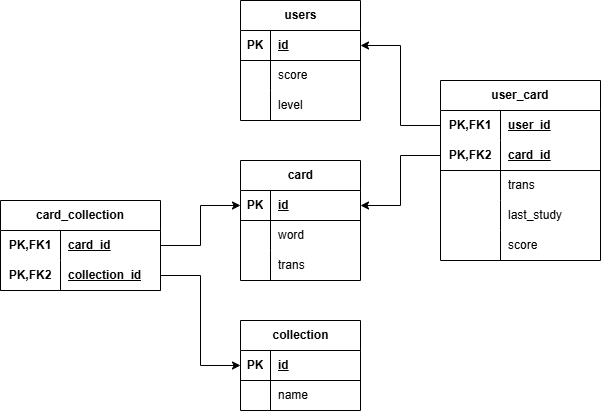

The diagram above was exported from draw.io. Its source (the exported page's mxGraphModel, read from the mxfile embedded in the PNG):
<mxGraphModel dx="1050" dy="565" grid="1" gridSize="10" guides="1" tooltips="1" connect="1" arrows="1" fold="1" page="1" pageScale="1" pageWidth="827" pageHeight="1169" math="0" shadow="0">
  <root>
    <mxCell id="0" />
    <mxCell id="1" parent="0" />
    <mxCell id="vI9JbQurrg4Ez6b8VhRd-1" value="card" style="shape=table;startSize=30;container=1;collapsible=1;childLayout=tableLayout;fixedRows=1;rowLines=0;fontStyle=1;align=center;resizeLast=1;html=1;" vertex="1" parent="1">
      <mxGeometry x="360" y="200" width="120" height="120" as="geometry" />
    </mxCell>
    <mxCell id="vI9JbQurrg4Ez6b8VhRd-2" value="" style="shape=tableRow;horizontal=0;startSize=0;swimlaneHead=0;swimlaneBody=0;fillColor=none;collapsible=0;dropTarget=0;points=[[0,0.5],[1,0.5]];portConstraint=eastwest;top=0;left=0;right=0;bottom=1;" vertex="1" parent="vI9JbQurrg4Ez6b8VhRd-1">
      <mxGeometry y="30" width="120" height="30" as="geometry" />
    </mxCell>
    <mxCell id="vI9JbQurrg4Ez6b8VhRd-3" value="PK" style="shape=partialRectangle;connectable=0;fillColor=none;top=0;left=0;bottom=0;right=0;fontStyle=1;overflow=hidden;whiteSpace=wrap;html=1;" vertex="1" parent="vI9JbQurrg4Ez6b8VhRd-2">
      <mxGeometry width="30" height="30" as="geometry">
        <mxRectangle width="30" height="30" as="alternateBounds" />
      </mxGeometry>
    </mxCell>
    <mxCell id="vI9JbQurrg4Ez6b8VhRd-4" value="id" style="shape=partialRectangle;connectable=0;fillColor=none;top=0;left=0;bottom=0;right=0;align=left;spacingLeft=6;fontStyle=5;overflow=hidden;whiteSpace=wrap;html=1;" vertex="1" parent="vI9JbQurrg4Ez6b8VhRd-2">
      <mxGeometry x="30" width="90" height="30" as="geometry">
        <mxRectangle width="90" height="30" as="alternateBounds" />
      </mxGeometry>
    </mxCell>
    <mxCell id="vI9JbQurrg4Ez6b8VhRd-5" value="" style="shape=tableRow;horizontal=0;startSize=0;swimlaneHead=0;swimlaneBody=0;fillColor=none;collapsible=0;dropTarget=0;points=[[0,0.5],[1,0.5]];portConstraint=eastwest;top=0;left=0;right=0;bottom=0;" vertex="1" parent="vI9JbQurrg4Ez6b8VhRd-1">
      <mxGeometry y="60" width="120" height="30" as="geometry" />
    </mxCell>
    <mxCell id="vI9JbQurrg4Ez6b8VhRd-6" value="" style="shape=partialRectangle;connectable=0;fillColor=none;top=0;left=0;bottom=0;right=0;editable=1;overflow=hidden;whiteSpace=wrap;html=1;" vertex="1" parent="vI9JbQurrg4Ez6b8VhRd-5">
      <mxGeometry width="30" height="30" as="geometry">
        <mxRectangle width="30" height="30" as="alternateBounds" />
      </mxGeometry>
    </mxCell>
    <mxCell id="vI9JbQurrg4Ez6b8VhRd-7" value="word" style="shape=partialRectangle;connectable=0;fillColor=none;top=0;left=0;bottom=0;right=0;align=left;spacingLeft=6;overflow=hidden;whiteSpace=wrap;html=1;" vertex="1" parent="vI9JbQurrg4Ez6b8VhRd-5">
      <mxGeometry x="30" width="90" height="30" as="geometry">
        <mxRectangle width="90" height="30" as="alternateBounds" />
      </mxGeometry>
    </mxCell>
    <mxCell id="vI9JbQurrg4Ez6b8VhRd-8" value="" style="shape=tableRow;horizontal=0;startSize=0;swimlaneHead=0;swimlaneBody=0;fillColor=none;collapsible=0;dropTarget=0;points=[[0,0.5],[1,0.5]];portConstraint=eastwest;top=0;left=0;right=0;bottom=0;" vertex="1" parent="vI9JbQurrg4Ez6b8VhRd-1">
      <mxGeometry y="90" width="120" height="30" as="geometry" />
    </mxCell>
    <mxCell id="vI9JbQurrg4Ez6b8VhRd-9" value="" style="shape=partialRectangle;connectable=0;fillColor=none;top=0;left=0;bottom=0;right=0;editable=1;overflow=hidden;whiteSpace=wrap;html=1;" vertex="1" parent="vI9JbQurrg4Ez6b8VhRd-8">
      <mxGeometry width="30" height="30" as="geometry">
        <mxRectangle width="30" height="30" as="alternateBounds" />
      </mxGeometry>
    </mxCell>
    <mxCell id="vI9JbQurrg4Ez6b8VhRd-10" value="trans" style="shape=partialRectangle;connectable=0;fillColor=none;top=0;left=0;bottom=0;right=0;align=left;spacingLeft=6;overflow=hidden;whiteSpace=wrap;html=1;" vertex="1" parent="vI9JbQurrg4Ez6b8VhRd-8">
      <mxGeometry x="30" width="90" height="30" as="geometry">
        <mxRectangle width="90" height="30" as="alternateBounds" />
      </mxGeometry>
    </mxCell>
    <mxCell id="vI9JbQurrg4Ez6b8VhRd-14" value="c&lt;span style=&quot;background-color: transparent; color: light-dark(rgb(0, 0, 0), rgb(255, 255, 255));&quot;&gt;ollection&lt;/span&gt;" style="shape=table;startSize=30;container=1;collapsible=1;childLayout=tableLayout;fixedRows=1;rowLines=0;fontStyle=1;align=center;resizeLast=1;html=1;" vertex="1" parent="1">
      <mxGeometry x="360" y="360" width="120" height="90" as="geometry" />
    </mxCell>
    <mxCell id="vI9JbQurrg4Ez6b8VhRd-15" value="" style="shape=tableRow;horizontal=0;startSize=0;swimlaneHead=0;swimlaneBody=0;fillColor=none;collapsible=0;dropTarget=0;points=[[0,0.5],[1,0.5]];portConstraint=eastwest;top=0;left=0;right=0;bottom=1;" vertex="1" parent="vI9JbQurrg4Ez6b8VhRd-14">
      <mxGeometry y="30" width="120" height="30" as="geometry" />
    </mxCell>
    <mxCell id="vI9JbQurrg4Ez6b8VhRd-16" value="PK" style="shape=partialRectangle;connectable=0;fillColor=none;top=0;left=0;bottom=0;right=0;fontStyle=1;overflow=hidden;whiteSpace=wrap;html=1;" vertex="1" parent="vI9JbQurrg4Ez6b8VhRd-15">
      <mxGeometry width="30" height="30" as="geometry">
        <mxRectangle width="30" height="30" as="alternateBounds" />
      </mxGeometry>
    </mxCell>
    <mxCell id="vI9JbQurrg4Ez6b8VhRd-17" value="id" style="shape=partialRectangle;connectable=0;fillColor=none;top=0;left=0;bottom=0;right=0;align=left;spacingLeft=6;fontStyle=5;overflow=hidden;whiteSpace=wrap;html=1;" vertex="1" parent="vI9JbQurrg4Ez6b8VhRd-15">
      <mxGeometry x="30" width="90" height="30" as="geometry">
        <mxRectangle width="90" height="30" as="alternateBounds" />
      </mxGeometry>
    </mxCell>
    <mxCell id="vI9JbQurrg4Ez6b8VhRd-18" value="" style="shape=tableRow;horizontal=0;startSize=0;swimlaneHead=0;swimlaneBody=0;fillColor=none;collapsible=0;dropTarget=0;points=[[0,0.5],[1,0.5]];portConstraint=eastwest;top=0;left=0;right=0;bottom=0;" vertex="1" parent="vI9JbQurrg4Ez6b8VhRd-14">
      <mxGeometry y="60" width="120" height="30" as="geometry" />
    </mxCell>
    <mxCell id="vI9JbQurrg4Ez6b8VhRd-19" value="" style="shape=partialRectangle;connectable=0;fillColor=none;top=0;left=0;bottom=0;right=0;editable=1;overflow=hidden;whiteSpace=wrap;html=1;" vertex="1" parent="vI9JbQurrg4Ez6b8VhRd-18">
      <mxGeometry width="30" height="30" as="geometry">
        <mxRectangle width="30" height="30" as="alternateBounds" />
      </mxGeometry>
    </mxCell>
    <mxCell id="vI9JbQurrg4Ez6b8VhRd-20" value="name" style="shape=partialRectangle;connectable=0;fillColor=none;top=0;left=0;bottom=0;right=0;align=left;spacingLeft=6;overflow=hidden;whiteSpace=wrap;html=1;" vertex="1" parent="vI9JbQurrg4Ez6b8VhRd-18">
      <mxGeometry x="30" width="90" height="30" as="geometry">
        <mxRectangle width="90" height="30" as="alternateBounds" />
      </mxGeometry>
    </mxCell>
    <mxCell id="vI9JbQurrg4Ez6b8VhRd-27" value="users" style="shape=table;startSize=30;container=1;collapsible=1;childLayout=tableLayout;fixedRows=1;rowLines=0;fontStyle=1;align=center;resizeLast=1;html=1;" vertex="1" parent="1">
      <mxGeometry x="360" y="40" width="120" height="120" as="geometry" />
    </mxCell>
    <mxCell id="vI9JbQurrg4Ez6b8VhRd-28" value="" style="shape=tableRow;horizontal=0;startSize=0;swimlaneHead=0;swimlaneBody=0;fillColor=none;collapsible=0;dropTarget=0;points=[[0,0.5],[1,0.5]];portConstraint=eastwest;top=0;left=0;right=0;bottom=1;" vertex="1" parent="vI9JbQurrg4Ez6b8VhRd-27">
      <mxGeometry y="30" width="120" height="30" as="geometry" />
    </mxCell>
    <mxCell id="vI9JbQurrg4Ez6b8VhRd-29" value="PK" style="shape=partialRectangle;connectable=0;fillColor=none;top=0;left=0;bottom=0;right=0;fontStyle=1;overflow=hidden;whiteSpace=wrap;html=1;" vertex="1" parent="vI9JbQurrg4Ez6b8VhRd-28">
      <mxGeometry width="30" height="30" as="geometry">
        <mxRectangle width="30" height="30" as="alternateBounds" />
      </mxGeometry>
    </mxCell>
    <mxCell id="vI9JbQurrg4Ez6b8VhRd-30" value="id" style="shape=partialRectangle;connectable=0;fillColor=none;top=0;left=0;bottom=0;right=0;align=left;spacingLeft=6;fontStyle=5;overflow=hidden;whiteSpace=wrap;html=1;" vertex="1" parent="vI9JbQurrg4Ez6b8VhRd-28">
      <mxGeometry x="30" width="90" height="30" as="geometry">
        <mxRectangle width="90" height="30" as="alternateBounds" />
      </mxGeometry>
    </mxCell>
    <mxCell id="vI9JbQurrg4Ez6b8VhRd-31" value="" style="shape=tableRow;horizontal=0;startSize=0;swimlaneHead=0;swimlaneBody=0;fillColor=none;collapsible=0;dropTarget=0;points=[[0,0.5],[1,0.5]];portConstraint=eastwest;top=0;left=0;right=0;bottom=0;" vertex="1" parent="vI9JbQurrg4Ez6b8VhRd-27">
      <mxGeometry y="60" width="120" height="30" as="geometry" />
    </mxCell>
    <mxCell id="vI9JbQurrg4Ez6b8VhRd-32" value="" style="shape=partialRectangle;connectable=0;fillColor=none;top=0;left=0;bottom=0;right=0;editable=1;overflow=hidden;whiteSpace=wrap;html=1;" vertex="1" parent="vI9JbQurrg4Ez6b8VhRd-31">
      <mxGeometry width="30" height="30" as="geometry">
        <mxRectangle width="30" height="30" as="alternateBounds" />
      </mxGeometry>
    </mxCell>
    <mxCell id="vI9JbQurrg4Ez6b8VhRd-33" value="score" style="shape=partialRectangle;connectable=0;fillColor=none;top=0;left=0;bottom=0;right=0;align=left;spacingLeft=6;overflow=hidden;whiteSpace=wrap;html=1;" vertex="1" parent="vI9JbQurrg4Ez6b8VhRd-31">
      <mxGeometry x="30" width="90" height="30" as="geometry">
        <mxRectangle width="90" height="30" as="alternateBounds" />
      </mxGeometry>
    </mxCell>
    <mxCell id="vI9JbQurrg4Ez6b8VhRd-34" value="" style="shape=tableRow;horizontal=0;startSize=0;swimlaneHead=0;swimlaneBody=0;fillColor=none;collapsible=0;dropTarget=0;points=[[0,0.5],[1,0.5]];portConstraint=eastwest;top=0;left=0;right=0;bottom=0;" vertex="1" parent="vI9JbQurrg4Ez6b8VhRd-27">
      <mxGeometry y="90" width="120" height="30" as="geometry" />
    </mxCell>
    <mxCell id="vI9JbQurrg4Ez6b8VhRd-35" value="" style="shape=partialRectangle;connectable=0;fillColor=none;top=0;left=0;bottom=0;right=0;editable=1;overflow=hidden;whiteSpace=wrap;html=1;" vertex="1" parent="vI9JbQurrg4Ez6b8VhRd-34">
      <mxGeometry width="30" height="30" as="geometry">
        <mxRectangle width="30" height="30" as="alternateBounds" />
      </mxGeometry>
    </mxCell>
    <mxCell id="vI9JbQurrg4Ez6b8VhRd-36" value="level" style="shape=partialRectangle;connectable=0;fillColor=none;top=0;left=0;bottom=0;right=0;align=left;spacingLeft=6;overflow=hidden;whiteSpace=wrap;html=1;" vertex="1" parent="vI9JbQurrg4Ez6b8VhRd-34">
      <mxGeometry x="30" width="90" height="30" as="geometry">
        <mxRectangle width="90" height="30" as="alternateBounds" />
      </mxGeometry>
    </mxCell>
    <mxCell id="vI9JbQurrg4Ez6b8VhRd-40" value="card_collection" style="shape=table;startSize=30;container=1;collapsible=1;childLayout=tableLayout;fixedRows=1;rowLines=0;fontStyle=1;align=center;resizeLast=1;html=1;whiteSpace=wrap;" vertex="1" parent="1">
      <mxGeometry x="120" y="240" width="160" height="90" as="geometry" />
    </mxCell>
    <mxCell id="vI9JbQurrg4Ez6b8VhRd-41" value="" style="shape=tableRow;horizontal=0;startSize=0;swimlaneHead=0;swimlaneBody=0;fillColor=none;collapsible=0;dropTarget=0;points=[[0,0.5],[1,0.5]];portConstraint=eastwest;top=0;left=0;right=0;bottom=0;html=1;" vertex="1" parent="vI9JbQurrg4Ez6b8VhRd-40">
      <mxGeometry y="30" width="160" height="30" as="geometry" />
    </mxCell>
    <mxCell id="vI9JbQurrg4Ez6b8VhRd-42" value="PK,FK1" style="shape=partialRectangle;connectable=0;fillColor=none;top=0;left=0;bottom=0;right=0;fontStyle=1;overflow=hidden;html=1;whiteSpace=wrap;" vertex="1" parent="vI9JbQurrg4Ez6b8VhRd-41">
      <mxGeometry width="60" height="30" as="geometry">
        <mxRectangle width="60" height="30" as="alternateBounds" />
      </mxGeometry>
    </mxCell>
    <mxCell id="vI9JbQurrg4Ez6b8VhRd-43" value="card_id" style="shape=partialRectangle;connectable=0;fillColor=none;top=0;left=0;bottom=0;right=0;align=left;spacingLeft=6;fontStyle=5;overflow=hidden;html=1;whiteSpace=wrap;" vertex="1" parent="vI9JbQurrg4Ez6b8VhRd-41">
      <mxGeometry x="60" width="100" height="30" as="geometry">
        <mxRectangle width="100" height="30" as="alternateBounds" />
      </mxGeometry>
    </mxCell>
    <mxCell id="vI9JbQurrg4Ez6b8VhRd-44" value="" style="shape=tableRow;horizontal=0;startSize=0;swimlaneHead=0;swimlaneBody=0;fillColor=none;collapsible=0;dropTarget=0;points=[[0,0.5],[1,0.5]];portConstraint=eastwest;top=0;left=0;right=0;bottom=1;html=1;" vertex="1" parent="vI9JbQurrg4Ez6b8VhRd-40">
      <mxGeometry y="60" width="160" height="30" as="geometry" />
    </mxCell>
    <mxCell id="vI9JbQurrg4Ez6b8VhRd-45" value="PK,FK2" style="shape=partialRectangle;connectable=0;fillColor=none;top=0;left=0;bottom=0;right=0;fontStyle=1;overflow=hidden;html=1;whiteSpace=wrap;" vertex="1" parent="vI9JbQurrg4Ez6b8VhRd-44">
      <mxGeometry width="60" height="30" as="geometry">
        <mxRectangle width="60" height="30" as="alternateBounds" />
      </mxGeometry>
    </mxCell>
    <mxCell id="vI9JbQurrg4Ez6b8VhRd-46" value="collection_id" style="shape=partialRectangle;connectable=0;fillColor=none;top=0;left=0;bottom=0;right=0;align=left;spacingLeft=6;fontStyle=5;overflow=hidden;html=1;whiteSpace=wrap;" vertex="1" parent="vI9JbQurrg4Ez6b8VhRd-44">
      <mxGeometry x="60" width="100" height="30" as="geometry">
        <mxRectangle width="100" height="30" as="alternateBounds" />
      </mxGeometry>
    </mxCell>
    <mxCell id="vI9JbQurrg4Ez6b8VhRd-53" value="user_card" style="shape=table;startSize=30;container=1;collapsible=1;childLayout=tableLayout;fixedRows=1;rowLines=0;fontStyle=1;align=center;resizeLast=1;html=1;whiteSpace=wrap;" vertex="1" parent="1">
      <mxGeometry x="560" y="120" width="160" height="180" as="geometry" />
    </mxCell>
    <mxCell id="vI9JbQurrg4Ez6b8VhRd-54" value="" style="shape=tableRow;horizontal=0;startSize=0;swimlaneHead=0;swimlaneBody=0;fillColor=none;collapsible=0;dropTarget=0;points=[[0,0.5],[1,0.5]];portConstraint=eastwest;top=0;left=0;right=0;bottom=0;html=1;" vertex="1" parent="vI9JbQurrg4Ez6b8VhRd-53">
      <mxGeometry y="30" width="160" height="30" as="geometry" />
    </mxCell>
    <mxCell id="vI9JbQurrg4Ez6b8VhRd-55" value="PK,FK1" style="shape=partialRectangle;connectable=0;fillColor=none;top=0;left=0;bottom=0;right=0;fontStyle=1;overflow=hidden;html=1;whiteSpace=wrap;" vertex="1" parent="vI9JbQurrg4Ez6b8VhRd-54">
      <mxGeometry width="60" height="30" as="geometry">
        <mxRectangle width="60" height="30" as="alternateBounds" />
      </mxGeometry>
    </mxCell>
    <mxCell id="vI9JbQurrg4Ez6b8VhRd-56" value="user_id" style="shape=partialRectangle;connectable=0;fillColor=none;top=0;left=0;bottom=0;right=0;align=left;spacingLeft=6;fontStyle=5;overflow=hidden;html=1;whiteSpace=wrap;" vertex="1" parent="vI9JbQurrg4Ez6b8VhRd-54">
      <mxGeometry x="60" width="100" height="30" as="geometry">
        <mxRectangle width="100" height="30" as="alternateBounds" />
      </mxGeometry>
    </mxCell>
    <mxCell id="vI9JbQurrg4Ez6b8VhRd-57" value="" style="shape=tableRow;horizontal=0;startSize=0;swimlaneHead=0;swimlaneBody=0;fillColor=none;collapsible=0;dropTarget=0;points=[[0,0.5],[1,0.5]];portConstraint=eastwest;top=0;left=0;right=0;bottom=1;html=1;" vertex="1" parent="vI9JbQurrg4Ez6b8VhRd-53">
      <mxGeometry y="60" width="160" height="30" as="geometry" />
    </mxCell>
    <mxCell id="vI9JbQurrg4Ez6b8VhRd-58" value="PK,FK2" style="shape=partialRectangle;connectable=0;fillColor=none;top=0;left=0;bottom=0;right=0;fontStyle=1;overflow=hidden;html=1;whiteSpace=wrap;" vertex="1" parent="vI9JbQurrg4Ez6b8VhRd-57">
      <mxGeometry width="60" height="30" as="geometry">
        <mxRectangle width="60" height="30" as="alternateBounds" />
      </mxGeometry>
    </mxCell>
    <mxCell id="vI9JbQurrg4Ez6b8VhRd-59" value="card_id" style="shape=partialRectangle;connectable=0;fillColor=none;top=0;left=0;bottom=0;right=0;align=left;spacingLeft=6;fontStyle=5;overflow=hidden;html=1;whiteSpace=wrap;" vertex="1" parent="vI9JbQurrg4Ez6b8VhRd-57">
      <mxGeometry x="60" width="100" height="30" as="geometry">
        <mxRectangle width="100" height="30" as="alternateBounds" />
      </mxGeometry>
    </mxCell>
    <mxCell id="vI9JbQurrg4Ez6b8VhRd-60" value="" style="shape=tableRow;horizontal=0;startSize=0;swimlaneHead=0;swimlaneBody=0;fillColor=none;collapsible=0;dropTarget=0;points=[[0,0.5],[1,0.5]];portConstraint=eastwest;top=0;left=0;right=0;bottom=0;html=1;" vertex="1" parent="vI9JbQurrg4Ez6b8VhRd-53">
      <mxGeometry y="90" width="160" height="30" as="geometry" />
    </mxCell>
    <mxCell id="vI9JbQurrg4Ez6b8VhRd-61" value="" style="shape=partialRectangle;connectable=0;fillColor=none;top=0;left=0;bottom=0;right=0;editable=1;overflow=hidden;html=1;whiteSpace=wrap;" vertex="1" parent="vI9JbQurrg4Ez6b8VhRd-60">
      <mxGeometry width="60" height="30" as="geometry">
        <mxRectangle width="60" height="30" as="alternateBounds" />
      </mxGeometry>
    </mxCell>
    <mxCell id="vI9JbQurrg4Ez6b8VhRd-62" value="trans" style="shape=partialRectangle;connectable=0;fillColor=none;top=0;left=0;bottom=0;right=0;align=left;spacingLeft=6;overflow=hidden;html=1;whiteSpace=wrap;" vertex="1" parent="vI9JbQurrg4Ez6b8VhRd-60">
      <mxGeometry x="60" width="100" height="30" as="geometry">
        <mxRectangle width="100" height="30" as="alternateBounds" />
      </mxGeometry>
    </mxCell>
    <mxCell id="vI9JbQurrg4Ez6b8VhRd-63" value="" style="shape=tableRow;horizontal=0;startSize=0;swimlaneHead=0;swimlaneBody=0;fillColor=none;collapsible=0;dropTarget=0;points=[[0,0.5],[1,0.5]];portConstraint=eastwest;top=0;left=0;right=0;bottom=0;html=1;" vertex="1" parent="vI9JbQurrg4Ez6b8VhRd-53">
      <mxGeometry y="120" width="160" height="30" as="geometry" />
    </mxCell>
    <mxCell id="vI9JbQurrg4Ez6b8VhRd-64" value="" style="shape=partialRectangle;connectable=0;fillColor=none;top=0;left=0;bottom=0;right=0;editable=1;overflow=hidden;html=1;whiteSpace=wrap;" vertex="1" parent="vI9JbQurrg4Ez6b8VhRd-63">
      <mxGeometry width="60" height="30" as="geometry">
        <mxRectangle width="60" height="30" as="alternateBounds" />
      </mxGeometry>
    </mxCell>
    <mxCell id="vI9JbQurrg4Ez6b8VhRd-65" value="last_study" style="shape=partialRectangle;connectable=0;fillColor=none;top=0;left=0;bottom=0;right=0;align=left;spacingLeft=6;overflow=hidden;html=1;whiteSpace=wrap;" vertex="1" parent="vI9JbQurrg4Ez6b8VhRd-63">
      <mxGeometry x="60" width="100" height="30" as="geometry">
        <mxRectangle width="100" height="30" as="alternateBounds" />
      </mxGeometry>
    </mxCell>
    <mxCell id="vI9JbQurrg4Ez6b8VhRd-66" value="" style="shape=tableRow;horizontal=0;startSize=0;swimlaneHead=0;swimlaneBody=0;fillColor=none;collapsible=0;dropTarget=0;points=[[0,0.5],[1,0.5]];portConstraint=eastwest;top=0;left=0;right=0;bottom=0;html=1;" vertex="1" parent="vI9JbQurrg4Ez6b8VhRd-53">
      <mxGeometry y="150" width="160" height="30" as="geometry" />
    </mxCell>
    <mxCell id="vI9JbQurrg4Ez6b8VhRd-67" value="" style="shape=partialRectangle;connectable=0;fillColor=none;top=0;left=0;bottom=0;right=0;editable=1;overflow=hidden;html=1;whiteSpace=wrap;" vertex="1" parent="vI9JbQurrg4Ez6b8VhRd-66">
      <mxGeometry width="60" height="30" as="geometry">
        <mxRectangle width="60" height="30" as="alternateBounds" />
      </mxGeometry>
    </mxCell>
    <mxCell id="vI9JbQurrg4Ez6b8VhRd-68" value="score" style="shape=partialRectangle;connectable=0;fillColor=none;top=0;left=0;bottom=0;right=0;align=left;spacingLeft=6;overflow=hidden;html=1;whiteSpace=wrap;" vertex="1" parent="vI9JbQurrg4Ez6b8VhRd-66">
      <mxGeometry x="60" width="100" height="30" as="geometry">
        <mxRectangle width="100" height="30" as="alternateBounds" />
      </mxGeometry>
    </mxCell>
    <mxCell id="vI9JbQurrg4Ez6b8VhRd-69" style="edgeStyle=orthogonalEdgeStyle;rounded=0;orthogonalLoop=1;jettySize=auto;html=1;entryX=0;entryY=0.5;entryDx=0;entryDy=0;" edge="1" parent="1" source="vI9JbQurrg4Ez6b8VhRd-41" target="vI9JbQurrg4Ez6b8VhRd-2">
      <mxGeometry relative="1" as="geometry" />
    </mxCell>
    <mxCell id="vI9JbQurrg4Ez6b8VhRd-70" style="edgeStyle=orthogonalEdgeStyle;rounded=0;orthogonalLoop=1;jettySize=auto;html=1;entryX=0;entryY=0.5;entryDx=0;entryDy=0;" edge="1" parent="1" source="vI9JbQurrg4Ez6b8VhRd-44" target="vI9JbQurrg4Ez6b8VhRd-15">
      <mxGeometry relative="1" as="geometry" />
    </mxCell>
    <mxCell id="vI9JbQurrg4Ez6b8VhRd-71" style="edgeStyle=orthogonalEdgeStyle;rounded=0;orthogonalLoop=1;jettySize=auto;html=1;exitX=0;exitY=0.5;exitDx=0;exitDy=0;entryX=1;entryY=0.5;entryDx=0;entryDy=0;" edge="1" parent="1" source="vI9JbQurrg4Ez6b8VhRd-54" target="vI9JbQurrg4Ez6b8VhRd-28">
      <mxGeometry relative="1" as="geometry" />
    </mxCell>
    <mxCell id="vI9JbQurrg4Ez6b8VhRd-72" style="edgeStyle=orthogonalEdgeStyle;rounded=0;orthogonalLoop=1;jettySize=auto;html=1;entryX=1;entryY=0.5;entryDx=0;entryDy=0;" edge="1" parent="1" source="vI9JbQurrg4Ez6b8VhRd-57" target="vI9JbQurrg4Ez6b8VhRd-2">
      <mxGeometry relative="1" as="geometry" />
    </mxCell>
  </root>
</mxGraphModel>